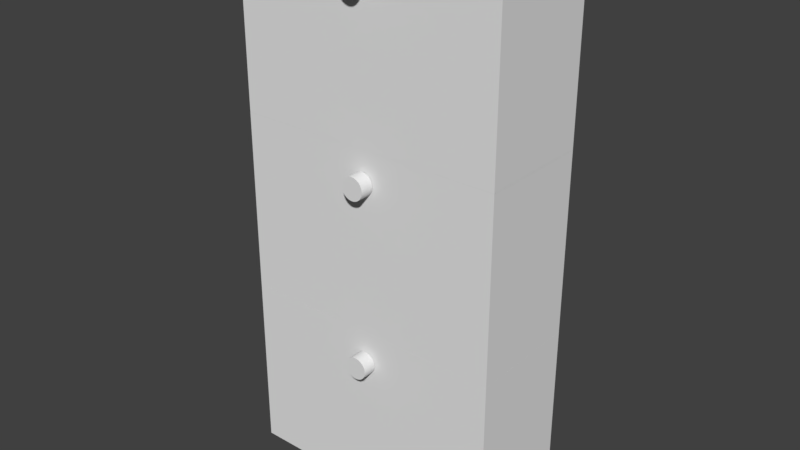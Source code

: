 # Source: scarpieradilory.blend  (saved by Blender 2.78.0; exported with 4.5.12 LTS)
import bpy
from mathutils import Matrix  # noqa: F401  (used for matrix-valued properties, if any)

bpy.ops.wm.read_factory_settings(use_empty=True)
scene = bpy.context.scene
scene.name = 'Scene'

# ---- collections
col_collection_1 = bpy.data.collections.new('Collection 1'); scene.collection.children.link(col_collection_1)

# ---- materials (node trees are filled in below, after node groups)
mat_material = bpy.data.materials.new('Material')
mat_material.alpha_threshold = 0.0
mat_material.use_transparent_shadow = False
mat_material.roughness = 0.5
mat_material.line_color = (0.0, 0.0, 0.0, 1.0)

# ---- material node trees

# ---- world
world_world = bpy.data.worlds.new('World'); scene.world = world_world
world_world.color = (0.05088, 0.05088, 0.05088)
world_world.use_sun_shadow = False
world_world.sun_shadow_jitter_overblur = 0.0
world_world.cycles.sampling_method = 'MANUAL'

# ---- meshes
me_cylinder_002 = bpy.data.meshes.new('Cylinder.002')
me_cylinder_002.from_pydata([(0.0, 1.0, -1.0), (0.0, 1.0, 1.0), (0.1951, 0.9808, -1.0), (0.1951, 0.9808, 1.0), (0.3827, 0.9239, -1.0), (0.3827, 0.9239, 1.0), (0.5556, 0.8315, -1.0), (0.5556, 0.8315, 1.0), (0.7071, 0.7071, -1.0), (0.7071, 0.7071, 1.0), (0.8315, 0.5556, -1.0), (0.8315, 0.5556, 1.0), (0.9239, 0.3827, -1.0), (0.9239, 0.3827, 1.0), (0.9808, 0.1951, -1.0), (0.9808, 0.1951, 1.0), (1.0, 7.55e-08, -1.0), (1.0, 7.55e-08, 1.0), (0.9808, -0.1951, -1.0), (0.9808, -0.1951, 1.0), (0.9239, -0.3827, -1.0), (0.9239, -0.3827, 1.0), (0.8315, -0.5556, -1.0), (0.8315, -0.5556, 1.0), (0.7071, -0.7071, -1.0), (0.7071, -0.7071, 1.0), (0.5556, -0.8315, -1.0), (0.5556, -0.8315, 1.0), (0.3827, -0.9239, -1.0), (0.3827, -0.9239, 1.0), (0.1951, -0.9808, -1.0), (0.1951, -0.9808, 1.0), (-3.258e-07, -1.0, -1.0), (-3.258e-07, -1.0, 1.0), (-0.1951, -0.9808, -1.0), (-0.1951, -0.9808, 1.0), (-0.3827, -0.9239, -1.0), (-0.3827, -0.9239, 1.0), (-0.5556, -0.8315, -1.0), (-0.5556, -0.8315, 1.0), (-0.7071, -0.7071, -1.0), (-0.7071, -0.7071, 1.0), (-0.8315, -0.5556, -1.0), (-0.8315, -0.5556, 1.0), (-0.9239, -0.3827, -1.0), (-0.9239, -0.3827, 1.0), (-0.9808, -0.1951, -1.0), (-0.9808, -0.1951, 1.0), (-1.0, 9.656e-07, -1.0), (-1.0, 9.656e-07, 1.0), (-0.9808, 0.1951, -1.0), (-0.9808, 0.1951, 1.0), (-0.9239, 0.3827, -1.0), (-0.9239, 0.3827, 1.0), (-0.8315, 0.5556, -1.0), (-0.8315, 0.5556, 1.0), (-0.7071, 0.7071, -1.0), (-0.7071, 0.7071, 1.0), (-0.5556, 0.8315, -1.0), (-0.5556, 0.8315, 1.0), (-0.3827, 0.9239, -1.0), (-0.3827, 0.9239, 1.0), (-0.1951, 0.9808, -1.0), (-0.1951, 0.9808, 1.0)], [], [(0, 1, 3, 2), (2, 3, 5, 4), (4, 5, 7, 6), (6, 7, 9, 8), (8, 9, 11, 10), (10, 11, 13, 12), (12, 13, 15, 14), (14, 15, 17, 16), (16, 17, 19, 18), (18, 19, 21, 20), (20, 21, 23, 22), (22, 23, 25, 24), (24, 25, 27, 26), (26, 27, 29, 28), (28, 29, 31, 30), (30, 31, 33, 32), (32, 33, 35, 34), (34, 35, 37, 36), (36, 37, 39, 38), (38, 39, 41, 40), (40, 41, 43, 42), (42, 43, 45, 44), (44, 45, 47, 46), (46, 47, 49, 48), (48, 49, 51, 50), (50, 51, 53, 52), (52, 53, 55, 54), (54, 55, 57, 56), (56, 57, 59, 58), (58, 59, 61, 60), (3, 1, 63, 61, 59, 57, 55, 53, 51, 49, 47, 45, 43, 41, 39, 37, 35, 33, 31, 29, 27, 25, 23, 21, 19, 17, 15, 13, 11, 9, 7, 5), (60, 61, 63, 62), (62, 63, 1, 0), (0, 2, 4, 6, 8, 10, 12, 14, 16, 18, 20, 22, 24, 26, 28, 30, 32, 34, 36, 38, 40, 42, 44, 46, 48, 50, 52, 54, 56, 58, 60, 62)])
me_cylinder_002.use_remesh_preserve_volume = False
me_cylinder_002.use_remesh_preserve_attributes = False
me_cylinder_002.use_mirror_vertex_groups = False
me_cylinder_002.update()
me_cylinder_001 = bpy.data.meshes.new('Cylinder.001')
me_cylinder_001.from_pydata([(0.0, 1.0, -1.0), (0.0, 1.0, 1.0), (0.1951, 0.9808, -1.0), (0.1951, 0.9808, 1.0), (0.3827, 0.9239, -1.0), (0.3827, 0.9239, 1.0), (0.5556, 0.8315, -1.0), (0.5556, 0.8315, 1.0), (0.7071, 0.7071, -1.0), (0.7071, 0.7071, 1.0), (0.8315, 0.5556, -1.0), (0.8315, 0.5556, 1.0), (0.9239, 0.3827, -1.0), (0.9239, 0.3827, 1.0), (0.9808, 0.1951, -1.0), (0.9808, 0.1951, 1.0), (1.0, 7.55e-08, -1.0), (1.0, 7.55e-08, 1.0), (0.9808, -0.1951, -1.0), (0.9808, -0.1951, 1.0), (0.9239, -0.3827, -1.0), (0.9239, -0.3827, 1.0), (0.8315, -0.5556, -1.0), (0.8315, -0.5556, 1.0), (0.7071, -0.7071, -1.0), (0.7071, -0.7071, 1.0), (0.5556, -0.8315, -1.0), (0.5556, -0.8315, 1.0), (0.3827, -0.9239, -1.0), (0.3827, -0.9239, 1.0), (0.1951, -0.9808, -1.0), (0.1951, -0.9808, 1.0), (-3.258e-07, -1.0, -1.0), (-3.258e-07, -1.0, 1.0), (-0.1951, -0.9808, -1.0), (-0.1951, -0.9808, 1.0), (-0.3827, -0.9239, -1.0), (-0.3827, -0.9239, 1.0), (-0.5556, -0.8315, -1.0), (-0.5556, -0.8315, 1.0), (-0.7071, -0.7071, -1.0), (-0.7071, -0.7071, 1.0), (-0.8315, -0.5556, -1.0), (-0.8315, -0.5556, 1.0), (-0.9239, -0.3827, -1.0), (-0.9239, -0.3827, 1.0), (-0.9808, -0.1951, -1.0), (-0.9808, -0.1951, 1.0), (-1.0, 9.656e-07, -1.0), (-1.0, 9.656e-07, 1.0), (-0.9808, 0.1951, -1.0), (-0.9808, 0.1951, 1.0), (-0.9239, 0.3827, -1.0), (-0.9239, 0.3827, 1.0), (-0.8315, 0.5556, -1.0), (-0.8315, 0.5556, 1.0), (-0.7071, 0.7071, -1.0), (-0.7071, 0.7071, 1.0), (-0.5556, 0.8315, -1.0), (-0.5556, 0.8315, 1.0), (-0.3827, 0.9239, -1.0), (-0.3827, 0.9239, 1.0), (-0.1951, 0.9808, -1.0), (-0.1951, 0.9808, 1.0)], [], [(0, 1, 3, 2), (2, 3, 5, 4), (4, 5, 7, 6), (6, 7, 9, 8), (8, 9, 11, 10), (10, 11, 13, 12), (12, 13, 15, 14), (14, 15, 17, 16), (16, 17, 19, 18), (18, 19, 21, 20), (20, 21, 23, 22), (22, 23, 25, 24), (24, 25, 27, 26), (26, 27, 29, 28), (28, 29, 31, 30), (30, 31, 33, 32), (32, 33, 35, 34), (34, 35, 37, 36), (36, 37, 39, 38), (38, 39, 41, 40), (40, 41, 43, 42), (42, 43, 45, 44), (44, 45, 47, 46), (46, 47, 49, 48), (48, 49, 51, 50), (50, 51, 53, 52), (52, 53, 55, 54), (54, 55, 57, 56), (56, 57, 59, 58), (58, 59, 61, 60), (3, 1, 63, 61, 59, 57, 55, 53, 51, 49, 47, 45, 43, 41, 39, 37, 35, 33, 31, 29, 27, 25, 23, 21, 19, 17, 15, 13, 11, 9, 7, 5), (60, 61, 63, 62), (62, 63, 1, 0), (0, 2, 4, 6, 8, 10, 12, 14, 16, 18, 20, 22, 24, 26, 28, 30, 32, 34, 36, 38, 40, 42, 44, 46, 48, 50, 52, 54, 56, 58, 60, 62)])
me_cylinder_001.use_remesh_preserve_volume = False
me_cylinder_001.use_remesh_preserve_attributes = False
me_cylinder_001.use_mirror_vertex_groups = False
me_cylinder_001.update()
me_cylinder = bpy.data.meshes.new('Cylinder')
me_cylinder.from_pydata([(0.0, 1.0, -1.0), (0.0, 1.0, 1.0), (0.1951, 0.9808, -1.0), (0.1951, 0.9808, 1.0), (0.3827, 0.9239, -1.0), (0.3827, 0.9239, 1.0), (0.5556, 0.8315, -1.0), (0.5556, 0.8315, 1.0), (0.7071, 0.7071, -1.0), (0.7071, 0.7071, 1.0), (0.8315, 0.5556, -1.0), (0.8315, 0.5556, 1.0), (0.9239, 0.3827, -1.0), (0.9239, 0.3827, 1.0), (0.9808, 0.1951, -1.0), (0.9808, 0.1951, 1.0), (1.0, 7.55e-08, -1.0), (1.0, 7.55e-08, 1.0), (0.9808, -0.1951, -1.0), (0.9808, -0.1951, 1.0), (0.9239, -0.3827, -1.0), (0.9239, -0.3827, 1.0), (0.8315, -0.5556, -1.0), (0.8315, -0.5556, 1.0), (0.7071, -0.7071, -1.0), (0.7071, -0.7071, 1.0), (0.5556, -0.8315, -1.0), (0.5556, -0.8315, 1.0), (0.3827, -0.9239, -1.0), (0.3827, -0.9239, 1.0), (0.1951, -0.9808, -1.0), (0.1951, -0.9808, 1.0), (-3.258e-07, -1.0, -1.0), (-3.258e-07, -1.0, 1.0), (-0.1951, -0.9808, -1.0), (-0.1951, -0.9808, 1.0), (-0.3827, -0.9239, -1.0), (-0.3827, -0.9239, 1.0), (-0.5556, -0.8315, -1.0), (-0.5556, -0.8315, 1.0), (-0.7071, -0.7071, -1.0), (-0.7071, -0.7071, 1.0), (-0.8315, -0.5556, -1.0), (-0.8315, -0.5556, 1.0), (-0.9239, -0.3827, -1.0), (-0.9239, -0.3827, 1.0), (-0.9808, -0.1951, -1.0), (-0.9808, -0.1951, 1.0), (-1.0, 9.656e-07, -1.0), (-1.0, 9.656e-07, 1.0), (-0.9808, 0.1951, -1.0), (-0.9808, 0.1951, 1.0), (-0.9239, 0.3827, -1.0), (-0.9239, 0.3827, 1.0), (-0.8315, 0.5556, -1.0), (-0.8315, 0.5556, 1.0), (-0.7071, 0.7071, -1.0), (-0.7071, 0.7071, 1.0), (-0.5556, 0.8315, -1.0), (-0.5556, 0.8315, 1.0), (-0.3827, 0.9239, -1.0), (-0.3827, 0.9239, 1.0), (-0.1951, 0.9808, -1.0), (-0.1951, 0.9808, 1.0)], [], [(0, 1, 3, 2), (2, 3, 5, 4), (4, 5, 7, 6), (6, 7, 9, 8), (8, 9, 11, 10), (10, 11, 13, 12), (12, 13, 15, 14), (14, 15, 17, 16), (16, 17, 19, 18), (18, 19, 21, 20), (20, 21, 23, 22), (22, 23, 25, 24), (24, 25, 27, 26), (26, 27, 29, 28), (28, 29, 31, 30), (30, 31, 33, 32), (32, 33, 35, 34), (34, 35, 37, 36), (36, 37, 39, 38), (38, 39, 41, 40), (40, 41, 43, 42), (42, 43, 45, 44), (44, 45, 47, 46), (46, 47, 49, 48), (48, 49, 51, 50), (50, 51, 53, 52), (52, 53, 55, 54), (54, 55, 57, 56), (56, 57, 59, 58), (58, 59, 61, 60), (3, 1, 63, 61, 59, 57, 55, 53, 51, 49, 47, 45, 43, 41, 39, 37, 35, 33, 31, 29, 27, 25, 23, 21, 19, 17, 15, 13, 11, 9, 7, 5), (60, 61, 63, 62), (62, 63, 1, 0), (0, 2, 4, 6, 8, 10, 12, 14, 16, 18, 20, 22, 24, 26, 28, 30, 32, 34, 36, 38, 40, 42, 44, 46, 48, 50, 52, 54, 56, 58, 60, 62)])
me_cylinder.use_remesh_preserve_volume = False
me_cylinder.use_remesh_preserve_attributes = False
me_cylinder.use_mirror_vertex_groups = False
me_cylinder.update()
me_cube_002 = bpy.data.meshes.new('Cube.002')
me_cube_002.from_pydata([(1.0, 1.0, -1.0), (1.0, -1.0, -1.0), (-1.0, -1.0, -1.0), (-1.0, 1.0, -1.0), (1.0, 1.0, 1.0), (1.0, -1.0, 1.0), (-1.0, -1.0, 1.0), (-1.0, 1.0, 1.0)], [], [(0, 1, 2, 3), (4, 7, 6, 5), (0, 4, 5, 1), (1, 5, 6, 2), (2, 6, 7, 3), (4, 0, 3, 7)])
me_cube_002.materials.append(mat_material)
me_cube_002.use_remesh_preserve_volume = False
me_cube_002.use_remesh_preserve_attributes = False
me_cube_002.use_mirror_vertex_groups = False
me_cube_002.update()
me_cube_001 = bpy.data.meshes.new('Cube.001')
me_cube_001.from_pydata([(1.0, 1.0, -1.0), (1.0, -1.0, -1.0), (-1.0, -1.0, -1.0), (-1.0, 1.0, -1.0), (1.0, 1.0, 1.0), (1.0, -1.0, 1.0), (-1.0, -1.0, 1.0), (-1.0, 1.0, 1.0)], [], [(0, 1, 2, 3), (4, 7, 6, 5), (0, 4, 5, 1), (1, 5, 6, 2), (2, 6, 7, 3), (4, 0, 3, 7)])
me_cube_001.materials.append(mat_material)
me_cube_001.use_remesh_preserve_volume = False
me_cube_001.use_remesh_preserve_attributes = False
me_cube_001.use_mirror_vertex_groups = False
me_cube_001.update()
me_cube = bpy.data.meshes.new('Cube')
me_cube.from_pydata([(1.0, 1.0, -1.0), (1.0, -1.0, -1.0), (-1.0, -1.0, -1.0), (-1.0, 1.0, -1.0), (1.0, 1.0, 1.0), (1.0, -1.0, 1.0), (-1.0, -1.0, 1.0), (-1.0, 1.0, 1.0)], [], [(0, 1, 2, 3), (4, 7, 6, 5), (0, 4, 5, 1), (1, 5, 6, 2), (2, 6, 7, 3), (4, 0, 3, 7)])
me_cube.materials.append(mat_material)
me_cube.use_remesh_preserve_volume = False
me_cube.use_remesh_preserve_attributes = False
me_cube.use_mirror_vertex_groups = False
me_cube.update()

# ---- objects
ob_pomello_3 = bpy.data.objects.new('Pomello 3', me_cylinder_002)
ob_pomello_2 = bpy.data.objects.new('Pomello 2', me_cylinder_001)
ob_pomello_1 = bpy.data.objects.new('Pomello 1', me_cylinder)
ob_cassetto_3 = bpy.data.objects.new('Cassetto 3', me_cube_002)
ob_cassetto_2 = bpy.data.objects.new('Cassetto 2', me_cube_001)
ob_cassetto_1 = bpy.data.objects.new('Cassetto 1', me_cube)

# ---- transforms, parenting, visibility, modifiers, constraints
ob_pomello_3.location = (0.0, -0.5659, -1.068)
ob_pomello_3.rotation_euler = (1.571, -0.0, 0.0)
ob_pomello_3.scale = (0.1, 0.1, 0.06)
ob_pomello_3.lineart.crease_threshold = 0.0
ob_pomello_2.location = (0.0, -0.5659, 0.5402)
ob_pomello_2.rotation_euler = (1.571, -0.0, 0.0)
ob_pomello_2.scale = (0.1, 0.1, 0.06)
ob_pomello_2.lineart.crease_threshold = 0.0
ob_pomello_1.location = (0.0, -0.5659, 2.114)
ob_pomello_1.rotation_euler = (1.571, -0.0, 0.0)
ob_pomello_1.scale = (0.1, 0.1, 0.06)
ob_pomello_1.lineart.crease_threshold = 0.0
ob_cassetto_3.location = (0.0, 0.0, -1.581)
ob_cassetto_3.scale = (1.2, 0.5, 0.8)
ob_cassetto_3.lock_rotations_4d = False
ob_cassetto_3.empty_display_type = 'ARROWS'
ob_cassetto_3.lineart.crease_threshold = 0.0
ob_cassetto_2.location = (0.0, 0.0, 0.01935)
ob_cassetto_2.scale = (1.2, 0.5, 0.8)
ob_cassetto_2.lock_rotations_4d = False
ob_cassetto_2.empty_display_type = 'ARROWS'
ob_cassetto_2.lineart.crease_threshold = 0.0
ob_cassetto_1.location = (0.0, 0.0, 1.619)
ob_cassetto_1.scale = (1.2, 0.5, 0.8)
ob_cassetto_1.lock_rotations_4d = False
ob_cassetto_1.empty_display_type = 'ARROWS'
ob_cassetto_1.lineart.crease_threshold = 0.0

# ---- collection membership
col_collection_1.objects.link(ob_pomello_3)
col_collection_1.objects.link(ob_pomello_2)
col_collection_1.objects.link(ob_pomello_1)
col_collection_1.objects.link(ob_cassetto_3)
col_collection_1.objects.link(ob_cassetto_2)
col_collection_1.objects.link(ob_cassetto_1)

# ---- scene / render settings (as saved in the file)
scene.frame_start = 1; scene.frame_end = 250; scene.frame_set(1)
scene.render.engine = 'BLENDER_EEVEE_NEXT'
scene.render.resolution_percentage = 50
scene.render.dither_intensity = 0.0
scene.cycles.use_denoising = False
scene.cycles.samples = 128
scene.cycles.sampling_pattern = 'TABULATED_SOBOL'
scene.cycles.light_sampling_threshold = 0.0
scene.cycles.use_adaptive_sampling = False
scene.cycles.use_light_tree = False
scene.cycles.blur_glossy = 0.0
scene.cycles.sample_clamp_indirect = 0.0
scene.view_settings.view_transform = 'Standard'
bpy.context.view_layer.update()

# ---- added for rendering (the .blend has no active camera and no usable light): camera, sun
cam_auto = bpy.data.cameras.new('AutoCamera')
cam_auto.lens = 50.0
cam_auto.sensor_width = 36.0
cam_auto.clip_end = 1000.0
ob_auto_camera = bpy.data.objects.new('AutoCamera', cam_auto)
scene.collection.objects.link(ob_auto_camera)
ob_auto_camera.location = (5.07337, -6.151, 4.07805)
ob_auto_camera.rotation_euler = (1.09748, -7.21219e-08, 0.694738)
scene.camera = ob_auto_camera
light_auto_sun = bpy.data.lights.new('AutoSun', 'SUN')
light_auto_sun.energy = 3.0
light_auto_sun.angle = 0.0523599
ob_auto_sun = bpy.data.objects.new('AutoSun', light_auto_sun)
scene.collection.objects.link(ob_auto_sun)
ob_auto_sun.rotation_euler = (0.872665, 0.174533, 0.523599)
bpy.context.view_layer.update()
